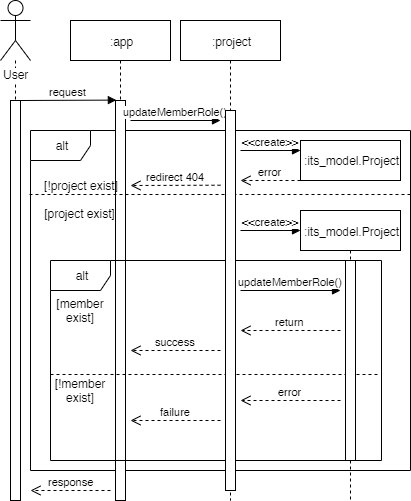

The diagram above was exported from draw.io. Its source (the exported page's mxGraphModel, read from the mxfile embedded in the PNG):
<mxGraphModel dx="813" dy="470" grid="1" gridSize="10" guides="1" tooltips="1" connect="1" arrows="1" fold="1" page="1" pageScale="1" pageWidth="827" pageHeight="1169" math="0" shadow="0">
  <root>
    <mxCell id="-cPfgZRlRL0lYSSPwulI-0" />
    <mxCell id="-cPfgZRlRL0lYSSPwulI-1" parent="-cPfgZRlRL0lYSSPwulI-0" />
    <mxCell id="ilNRlzaEt6NByQD7wIF_-0" value=":app" style="shape=umlLifeline;perimeter=lifelinePerimeter;whiteSpace=wrap;html=1;container=1;collapsible=0;recursiveResize=0;outlineConnect=0;" vertex="1" parent="-cPfgZRlRL0lYSSPwulI-1">
      <mxGeometry x="200" y="80" width="100" height="480" as="geometry" />
    </mxCell>
    <mxCell id="ilNRlzaEt6NByQD7wIF_-1" value="alt" style="shape=umlFrame;whiteSpace=wrap;html=1;" vertex="1" parent="ilNRlzaEt6NByQD7wIF_-0">
      <mxGeometry x="-40" y="110" width="380" height="340" as="geometry" />
    </mxCell>
    <mxCell id="ilNRlzaEt6NByQD7wIF_-2" value="" style="html=1;points=[];perimeter=orthogonalPerimeter;" vertex="1" parent="ilNRlzaEt6NByQD7wIF_-0">
      <mxGeometry x="45" y="80" width="10" height="400" as="geometry" />
    </mxCell>
    <mxCell id="ilNRlzaEt6NByQD7wIF_-3" value="updateMemberRole()" style="html=1;verticalAlign=bottom;endArrow=block;" edge="1" parent="ilNRlzaEt6NByQD7wIF_-0">
      <mxGeometry width="80" relative="1" as="geometry">
        <mxPoint x="60" y="100" as="sourcePoint" />
        <mxPoint x="150" y="100" as="targetPoint" />
      </mxGeometry>
    </mxCell>
    <mxCell id="ilNRlzaEt6NByQD7wIF_-4" value="alt" style="shape=umlFrame;whiteSpace=wrap;html=1;" vertex="1" parent="ilNRlzaEt6NByQD7wIF_-0">
      <mxGeometry x="-20" y="240" width="331" height="200" as="geometry" />
    </mxCell>
    <mxCell id="ilNRlzaEt6NByQD7wIF_-5" value="" style="line;strokeWidth=1;fillColor=none;align=left;verticalAlign=middle;spacingTop=-1;spacingLeft=3;spacingRight=3;rotatable=0;labelPosition=right;points=[];portConstraint=eastwest;dashed=1;" vertex="1" parent="ilNRlzaEt6NByQD7wIF_-0">
      <mxGeometry x="-41" y="170" width="381" height="8" as="geometry" />
    </mxCell>
    <mxCell id="ilNRlzaEt6NByQD7wIF_-6" value="" style="line;strokeWidth=1;fillColor=none;align=left;verticalAlign=middle;spacingTop=-1;spacingLeft=3;spacingRight=3;rotatable=0;labelPosition=right;points=[];portConstraint=eastwest;dashed=1;" vertex="1" parent="ilNRlzaEt6NByQD7wIF_-0">
      <mxGeometry x="-20" y="350" width="330" height="8" as="geometry" />
    </mxCell>
    <mxCell id="ilNRlzaEt6NByQD7wIF_-7" value="[member exist]" style="text;html=1;strokeColor=none;fillColor=none;align=center;verticalAlign=middle;whiteSpace=wrap;rounded=0;dashed=1;" vertex="1" parent="ilNRlzaEt6NByQD7wIF_-0">
      <mxGeometry x="-10" y="280" width="40" height="20" as="geometry" />
    </mxCell>
    <mxCell id="ilNRlzaEt6NByQD7wIF_-8" value="[!member exist]" style="text;html=1;strokeColor=none;fillColor=none;align=center;verticalAlign=middle;whiteSpace=wrap;rounded=0;dashed=1;" vertex="1" parent="ilNRlzaEt6NByQD7wIF_-0">
      <mxGeometry x="-10" y="360" width="40" height="20" as="geometry" />
    </mxCell>
    <mxCell id="ilNRlzaEt6NByQD7wIF_-9" style="edgeStyle=orthogonalEdgeStyle;rounded=0;orthogonalLoop=1;jettySize=auto;html=1;endArrow=none;endFill=0;dashed=1;" edge="1" parent="-cPfgZRlRL0lYSSPwulI-1" source="ilNRlzaEt6NByQD7wIF_-10" target="ilNRlzaEt6NByQD7wIF_-13">
      <mxGeometry relative="1" as="geometry">
        <mxPoint x="145" y="440" as="targetPoint" />
      </mxGeometry>
    </mxCell>
    <mxCell id="ilNRlzaEt6NByQD7wIF_-10" value="User" style="shape=umlActor;verticalLabelPosition=bottom;labelBackgroundColor=#ffffff;verticalAlign=top;html=1;" vertex="1" parent="-cPfgZRlRL0lYSSPwulI-1">
      <mxGeometry x="130" y="60" width="30" height="60" as="geometry" />
    </mxCell>
    <mxCell id="ilNRlzaEt6NByQD7wIF_-11" value="request" style="html=1;verticalAlign=bottom;endArrow=block;entryX=0.086;entryY=-0.001;entryDx=0;entryDy=0;entryPerimeter=0;" edge="1" parent="-cPfgZRlRL0lYSSPwulI-1" target="ilNRlzaEt6NByQD7wIF_-2">
      <mxGeometry width="80" relative="1" as="geometry">
        <mxPoint x="150" y="159.9999999999999" as="sourcePoint" />
        <mxPoint x="220" y="160" as="targetPoint" />
      </mxGeometry>
    </mxCell>
    <mxCell id="ilNRlzaEt6NByQD7wIF_-12" value=":its_model.Project" style="shape=umlLifeline;perimeter=lifelinePerimeter;whiteSpace=wrap;html=1;container=1;collapsible=0;recursiveResize=0;outlineConnect=0;" vertex="1" parent="-cPfgZRlRL0lYSSPwulI-1">
      <mxGeometry x="430" y="200" width="100" height="40" as="geometry" />
    </mxCell>
    <mxCell id="ilNRlzaEt6NByQD7wIF_-13" value="" style="html=1;points=[];perimeter=orthogonalPerimeter;" vertex="1" parent="-cPfgZRlRL0lYSSPwulI-1">
      <mxGeometry x="140" y="160" width="10" height="400" as="geometry" />
    </mxCell>
    <mxCell id="ilNRlzaEt6NByQD7wIF_-14" value=":project" style="shape=umlLifeline;perimeter=lifelinePerimeter;whiteSpace=wrap;html=1;container=1;collapsible=0;recursiveResize=0;outlineConnect=0;" vertex="1" parent="-cPfgZRlRL0lYSSPwulI-1">
      <mxGeometry x="310" y="80" width="100" height="480" as="geometry" />
    </mxCell>
    <mxCell id="ilNRlzaEt6NByQD7wIF_-15" value="" style="html=1;points=[];perimeter=orthogonalPerimeter;" vertex="1" parent="ilNRlzaEt6NByQD7wIF_-14">
      <mxGeometry x="45" y="90" width="10" height="380" as="geometry" />
    </mxCell>
    <mxCell id="ilNRlzaEt6NByQD7wIF_-16" value="response" style="html=1;verticalAlign=bottom;endArrow=open;dashed=1;endSize=8;" edge="1" parent="-cPfgZRlRL0lYSSPwulI-1">
      <mxGeometry relative="1" as="geometry">
        <mxPoint x="240" y="550" as="sourcePoint" />
        <mxPoint x="160" y="550" as="targetPoint" />
      </mxGeometry>
    </mxCell>
    <mxCell id="ilNRlzaEt6NByQD7wIF_-17" value="&amp;lt;&amp;lt;create&amp;gt;&amp;gt;" style="html=1;verticalAlign=bottom;endArrow=block;" edge="1" parent="-cPfgZRlRL0lYSSPwulI-1">
      <mxGeometry width="80" relative="1" as="geometry">
        <mxPoint x="370" y="209.9999999999999" as="sourcePoint" />
        <mxPoint x="430" y="209.9999999999999" as="targetPoint" />
      </mxGeometry>
    </mxCell>
    <mxCell id="ilNRlzaEt6NByQD7wIF_-18" value="error" style="html=1;verticalAlign=bottom;endArrow=open;dashed=1;endSize=8;" edge="1" parent="-cPfgZRlRL0lYSSPwulI-1">
      <mxGeometry relative="1" as="geometry">
        <mxPoint x="430" y="239.9999999999999" as="sourcePoint" />
        <mxPoint x="370" y="239.9999999999999" as="targetPoint" />
      </mxGeometry>
    </mxCell>
    <mxCell id="ilNRlzaEt6NByQD7wIF_-19" value=":its_model.Project" style="shape=umlLifeline;perimeter=lifelinePerimeter;whiteSpace=wrap;html=1;container=1;collapsible=0;recursiveResize=0;outlineConnect=0;" vertex="1" parent="-cPfgZRlRL0lYSSPwulI-1">
      <mxGeometry x="430" y="270" width="100" height="290" as="geometry" />
    </mxCell>
    <mxCell id="ilNRlzaEt6NByQD7wIF_-20" value="" style="html=1;points=[];perimeter=orthogonalPerimeter;" vertex="1" parent="ilNRlzaEt6NByQD7wIF_-19">
      <mxGeometry x="45" y="50" width="10" height="200" as="geometry" />
    </mxCell>
    <mxCell id="ilNRlzaEt6NByQD7wIF_-21" value="[project exist]" style="text;html=1;strokeColor=none;fillColor=none;align=center;verticalAlign=middle;whiteSpace=wrap;rounded=0;dashed=1;" vertex="1" parent="ilNRlzaEt6NByQD7wIF_-19">
      <mxGeometry x="-260" y="-7" width="79" height="20" as="geometry" />
    </mxCell>
    <mxCell id="ilNRlzaEt6NByQD7wIF_-22" value="&amp;lt;&amp;lt;create&amp;gt;&amp;gt;" style="html=1;verticalAlign=bottom;endArrow=block;" edge="1" parent="-cPfgZRlRL0lYSSPwulI-1">
      <mxGeometry width="80" relative="1" as="geometry">
        <mxPoint x="370" y="289.9999999999999" as="sourcePoint" />
        <mxPoint x="430" y="289.9999999999999" as="targetPoint" />
      </mxGeometry>
    </mxCell>
    <mxCell id="ilNRlzaEt6NByQD7wIF_-23" value="[!project exist]" style="text;html=1;strokeColor=none;fillColor=none;align=center;verticalAlign=middle;whiteSpace=wrap;rounded=0;dashed=1;" vertex="1" parent="-cPfgZRlRL0lYSSPwulI-1">
      <mxGeometry x="170" y="235" width="80" height="20" as="geometry" />
    </mxCell>
    <mxCell id="ilNRlzaEt6NByQD7wIF_-24" value="redirect 404" style="html=1;verticalAlign=bottom;endArrow=open;dashed=1;endSize=8;" edge="1" parent="-cPfgZRlRL0lYSSPwulI-1">
      <mxGeometry relative="1" as="geometry">
        <mxPoint x="350" y="244.70999999999992" as="sourcePoint" />
        <mxPoint x="260" y="244.9999999999999" as="targetPoint" />
      </mxGeometry>
    </mxCell>
    <mxCell id="ilNRlzaEt6NByQD7wIF_-25" value="success" style="html=1;verticalAlign=bottom;endArrow=open;dashed=1;endSize=8;" edge="1" parent="-cPfgZRlRL0lYSSPwulI-1">
      <mxGeometry relative="1" as="geometry">
        <mxPoint x="350" y="409.9999999999999" as="sourcePoint" />
        <mxPoint x="260" y="409.9999999999999" as="targetPoint" />
      </mxGeometry>
    </mxCell>
    <mxCell id="ilNRlzaEt6NByQD7wIF_-26" value="updateMemberRole()" style="html=1;verticalAlign=bottom;endArrow=block;" edge="1" parent="-cPfgZRlRL0lYSSPwulI-1">
      <mxGeometry width="80" relative="1" as="geometry">
        <mxPoint x="370" y="349.9999999999999" as="sourcePoint" />
        <mxPoint x="470" y="349.9999999999999" as="targetPoint" />
      </mxGeometry>
    </mxCell>
    <mxCell id="ilNRlzaEt6NByQD7wIF_-27" value="return" style="html=1;verticalAlign=bottom;endArrow=open;dashed=1;endSize=8;" edge="1" parent="-cPfgZRlRL0lYSSPwulI-1">
      <mxGeometry relative="1" as="geometry">
        <mxPoint x="470" y="389.9999999999999" as="sourcePoint" />
        <mxPoint x="370" y="389.9999999999999" as="targetPoint" />
      </mxGeometry>
    </mxCell>
    <mxCell id="ilNRlzaEt6NByQD7wIF_-28" value="error" style="html=1;verticalAlign=bottom;endArrow=open;dashed=1;endSize=8;" edge="1" parent="-cPfgZRlRL0lYSSPwulI-1">
      <mxGeometry relative="1" as="geometry">
        <mxPoint x="470" y="460" as="sourcePoint" />
        <mxPoint x="370" y="460" as="targetPoint" />
      </mxGeometry>
    </mxCell>
    <mxCell id="ilNRlzaEt6NByQD7wIF_-29" value="failure" style="html=1;verticalAlign=bottom;endArrow=open;dashed=1;endSize=8;" edge="1" parent="-cPfgZRlRL0lYSSPwulI-1">
      <mxGeometry relative="1" as="geometry">
        <mxPoint x="350" y="480" as="sourcePoint" />
        <mxPoint x="260" y="480" as="targetPoint" />
      </mxGeometry>
    </mxCell>
  </root>
</mxGraphModel>